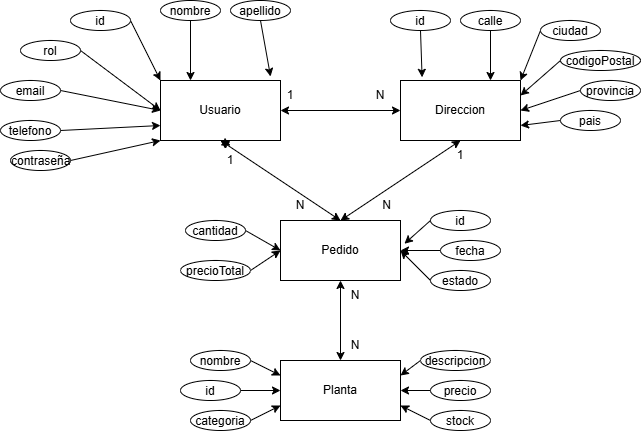

The diagram above was exported from draw.io. Its source (the exported page's mxGraphModel, read from the mxfile embedded in the PNG):
<mxGraphModel dx="802" dy="558" grid="1" gridSize="10" guides="1" tooltips="1" connect="1" arrows="1" fold="1" page="1" pageScale="1" pageWidth="850" pageHeight="1100" math="0" shadow="0">
  <root>
    <mxCell id="0" />
    <mxCell id="1" parent="0" />
    <mxCell id="_JkwasDFBF21EWf-dmT0-1" parent="1" style="rounded=0;whiteSpace=wrap;html=1;" value="Usuario" vertex="1">
      <mxGeometry height="60" width="120" x="200" y="140" as="geometry" />
    </mxCell>
    <mxCell id="_JkwasDFBF21EWf-dmT0-3" parent="1" style="rounded=0;whiteSpace=wrap;html=1;" value="Pedido" vertex="1">
      <mxGeometry height="60" width="120" x="320" y="280" as="geometry" />
    </mxCell>
    <mxCell id="_JkwasDFBF21EWf-dmT0-4" parent="1" style="rounded=0;whiteSpace=wrap;html=1;" value="Direccion" vertex="1">
      <mxGeometry height="60" width="120" x="440" y="140" as="geometry" />
    </mxCell>
    <mxCell id="_JkwasDFBF21EWf-dmT0-5" parent="1" style="rounded=0;whiteSpace=wrap;html=1;" value="Planta" vertex="1">
      <mxGeometry height="60" width="120" x="320" y="420" as="geometry" />
    </mxCell>
    <mxCell id="_JkwasDFBF21EWf-dmT0-17" edge="1" parent="1" source="_JkwasDFBF21EWf-dmT0-6" style="edgeStyle=none;html=1;exitX=1;exitY=0.5;exitDx=0;exitDy=0;entryX=0;entryY=0;entryDx=0;entryDy=0;" target="_JkwasDFBF21EWf-dmT0-1">
      <mxGeometry relative="1" as="geometry" />
    </mxCell>
    <mxCell id="_JkwasDFBF21EWf-dmT0-6" parent="1" style="ellipse;whiteSpace=wrap;html=1;shapeInside=1;" value="id" vertex="1">
      <mxGeometry height="20" width="60" x="110" y="70" as="geometry" />
    </mxCell>
    <mxCell id="_JkwasDFBF21EWf-dmT0-8" parent="1" style="ellipse;whiteSpace=wrap;html=1;shapeInside=1;" value="id" vertex="1">
      <mxGeometry height="20" width="60" x="430" y="70" as="geometry" />
    </mxCell>
    <mxCell id="_JkwasDFBF21EWf-dmT0-25" edge="1" parent="1" source="_JkwasDFBF21EWf-dmT0-9" style="edgeStyle=none;html=1;exitX=1;exitY=0.5;exitDx=0;exitDy=0;entryX=0;entryY=0.5;entryDx=0;entryDy=0;" target="_JkwasDFBF21EWf-dmT0-5">
      <mxGeometry relative="1" as="geometry" />
    </mxCell>
    <mxCell id="_JkwasDFBF21EWf-dmT0-9" parent="1" style="ellipse;whiteSpace=wrap;html=1;shapeInside=1;" value="id" vertex="1">
      <mxGeometry height="20" width="60" x="220" y="440" as="geometry" />
    </mxCell>
    <mxCell id="_JkwasDFBF21EWf-dmT0-10" parent="1" style="ellipse;whiteSpace=wrap;html=1;shapeInside=1;" value="id" vertex="1">
      <mxGeometry height="20" width="60" x="470" y="270" as="geometry" />
    </mxCell>
    <mxCell id="_JkwasDFBF21EWf-dmT0-18" edge="1" parent="1" source="_JkwasDFBF21EWf-dmT0-11" style="edgeStyle=none;html=1;exitX=0.5;exitY=1;exitDx=0;exitDy=0;entryX=0.25;entryY=0;entryDx=0;entryDy=0;" target="_JkwasDFBF21EWf-dmT0-1">
      <mxGeometry relative="1" as="geometry" />
    </mxCell>
    <mxCell id="_JkwasDFBF21EWf-dmT0-11" parent="1" style="ellipse;whiteSpace=wrap;html=1;shapeInside=1;" value="nombre" vertex="1">
      <mxGeometry height="20" width="60" x="200" y="60" as="geometry" />
    </mxCell>
    <mxCell id="_JkwasDFBF21EWf-dmT0-12" parent="1" style="ellipse;whiteSpace=wrap;html=1;shapeInside=1;" value="apellido" vertex="1">
      <mxGeometry height="20" width="60" x="270" y="60" as="geometry" />
    </mxCell>
    <mxCell id="_JkwasDFBF21EWf-dmT0-16" edge="1" parent="1" source="_JkwasDFBF21EWf-dmT0-13" style="edgeStyle=none;html=1;exitX=1;exitY=0.5;exitDx=0;exitDy=0;entryX=0;entryY=0.5;entryDx=0;entryDy=0;" target="_JkwasDFBF21EWf-dmT0-1">
      <mxGeometry relative="1" as="geometry" />
    </mxCell>
    <mxCell id="_JkwasDFBF21EWf-dmT0-13" parent="1" style="ellipse;whiteSpace=wrap;html=1;shapeInside=1;" value="rol" vertex="1">
      <mxGeometry height="20" width="60" x="60" y="100" as="geometry" />
    </mxCell>
    <mxCell id="_JkwasDFBF21EWf-dmT0-15" edge="1" parent="1" source="_JkwasDFBF21EWf-dmT0-14" style="edgeStyle=none;html=1;exitX=1;exitY=0.5;exitDx=0;exitDy=0;entryX=0;entryY=0.5;entryDx=0;entryDy=0;" target="_JkwasDFBF21EWf-dmT0-1">
      <mxGeometry relative="1" as="geometry" />
    </mxCell>
    <mxCell id="_JkwasDFBF21EWf-dmT0-14" parent="1" style="ellipse;whiteSpace=wrap;html=1;shapeInside=1;" value="email" vertex="1">
      <mxGeometry height="20" width="60" x="40" y="140" as="geometry" />
    </mxCell>
    <mxCell id="_JkwasDFBF21EWf-dmT0-19" edge="1" parent="1" source="_JkwasDFBF21EWf-dmT0-12" style="edgeStyle=none;html=1;exitX=0.5;exitY=1;exitDx=0;exitDy=0;entryX=0.917;entryY=-0.067;entryDx=0;entryDy=0;entryPerimeter=0;" target="_JkwasDFBF21EWf-dmT0-1">
      <mxGeometry relative="1" as="geometry" />
    </mxCell>
    <mxCell id="_JkwasDFBF21EWf-dmT0-22" edge="1" parent="1" source="_JkwasDFBF21EWf-dmT0-20" style="edgeStyle=none;html=1;exitX=1;exitY=0.5;exitDx=0;exitDy=0;entryX=0;entryY=0.75;entryDx=0;entryDy=0;" target="_JkwasDFBF21EWf-dmT0-1">
      <mxGeometry relative="1" as="geometry" />
    </mxCell>
    <mxCell id="_JkwasDFBF21EWf-dmT0-20" parent="1" style="ellipse;whiteSpace=wrap;html=1;shapeInside=1;" value="telefono" vertex="1">
      <mxGeometry height="20" width="60" x="40" y="180" as="geometry" />
    </mxCell>
    <mxCell id="_JkwasDFBF21EWf-dmT0-24" edge="1" parent="1" source="_JkwasDFBF21EWf-dmT0-23" style="edgeStyle=none;html=1;exitX=1;exitY=0.5;exitDx=0;exitDy=0;entryX=0;entryY=1;entryDx=0;entryDy=0;" target="_JkwasDFBF21EWf-dmT0-1">
      <mxGeometry relative="1" as="geometry" />
    </mxCell>
    <mxCell id="_JkwasDFBF21EWf-dmT0-23" parent="1" style="ellipse;whiteSpace=wrap;html=1;shapeInside=1;" value="contraseña" vertex="1">
      <mxGeometry height="20" width="60" x="50" y="210" as="geometry" />
    </mxCell>
    <mxCell id="_JkwasDFBF21EWf-dmT0-35" edge="1" parent="1" source="_JkwasDFBF21EWf-dmT0-26" style="edgeStyle=none;html=1;exitX=1;exitY=0.5;exitDx=0;exitDy=0;entryX=0;entryY=0.25;entryDx=0;entryDy=0;" target="_JkwasDFBF21EWf-dmT0-5">
      <mxGeometry relative="1" as="geometry" />
    </mxCell>
    <mxCell id="_JkwasDFBF21EWf-dmT0-26" parent="1" style="ellipse;whiteSpace=wrap;html=1;shapeInside=1;" value="nombre" vertex="1">
      <mxGeometry height="20" width="60" x="230" y="410" as="geometry" />
    </mxCell>
    <mxCell id="_JkwasDFBF21EWf-dmT0-34" edge="1" parent="1" source="_JkwasDFBF21EWf-dmT0-27" style="edgeStyle=none;html=1;exitX=1;exitY=0.5;exitDx=0;exitDy=0;entryX=0;entryY=0.75;entryDx=0;entryDy=0;" target="_JkwasDFBF21EWf-dmT0-5">
      <mxGeometry relative="1" as="geometry" />
    </mxCell>
    <mxCell id="_JkwasDFBF21EWf-dmT0-27" parent="1" style="ellipse;whiteSpace=wrap;html=1;shapeInside=1;" value="categoria" vertex="1">
      <mxGeometry height="20" width="60" x="230" y="470" as="geometry" />
    </mxCell>
    <mxCell id="_JkwasDFBF21EWf-dmT0-31" edge="1" parent="1" source="_JkwasDFBF21EWf-dmT0-28" style="edgeStyle=none;html=1;exitX=0;exitY=0.5;exitDx=0;exitDy=0;entryX=1;entryY=0.25;entryDx=0;entryDy=0;" target="_JkwasDFBF21EWf-dmT0-5">
      <mxGeometry relative="1" as="geometry" />
    </mxCell>
    <mxCell id="_JkwasDFBF21EWf-dmT0-28" parent="1" style="ellipse;whiteSpace=wrap;html=1;shapeInside=1;" value="descripcion" vertex="1">
      <mxGeometry height="20" width="70" x="460" y="410" as="geometry" />
    </mxCell>
    <mxCell id="_JkwasDFBF21EWf-dmT0-32" edge="1" parent="1" source="_JkwasDFBF21EWf-dmT0-29" style="edgeStyle=none;html=1;exitX=0;exitY=0.5;exitDx=0;exitDy=0;entryX=1;entryY=0.5;entryDx=0;entryDy=0;" target="_JkwasDFBF21EWf-dmT0-5">
      <mxGeometry relative="1" as="geometry" />
    </mxCell>
    <mxCell id="_JkwasDFBF21EWf-dmT0-29" parent="1" style="ellipse;whiteSpace=wrap;html=1;shapeInside=1;" value="precio" vertex="1">
      <mxGeometry height="20" width="60" x="470" y="440" as="geometry" />
    </mxCell>
    <mxCell id="_JkwasDFBF21EWf-dmT0-33" edge="1" parent="1" source="_JkwasDFBF21EWf-dmT0-30" style="edgeStyle=none;html=1;exitX=0;exitY=0.5;exitDx=0;exitDy=0;entryX=1;entryY=0.75;entryDx=0;entryDy=0;" target="_JkwasDFBF21EWf-dmT0-5">
      <mxGeometry relative="1" as="geometry" />
    </mxCell>
    <mxCell id="_JkwasDFBF21EWf-dmT0-30" parent="1" style="ellipse;whiteSpace=wrap;html=1;shapeInside=1;" value="stock" vertex="1">
      <mxGeometry height="20" width="60" x="470" y="470" as="geometry" />
    </mxCell>
    <mxCell id="_JkwasDFBF21EWf-dmT0-44" edge="1" parent="1" source="_JkwasDFBF21EWf-dmT0-36" style="edgeStyle=none;html=1;exitX=0;exitY=0.5;exitDx=0;exitDy=0;entryX=1;entryY=0.5;entryDx=0;entryDy=0;" target="_JkwasDFBF21EWf-dmT0-3">
      <mxGeometry relative="1" as="geometry" />
    </mxCell>
    <mxCell id="_JkwasDFBF21EWf-dmT0-36" parent="1" style="ellipse;whiteSpace=wrap;html=1;shapeInside=1;" value="fecha" vertex="1">
      <mxGeometry height="20" width="60" x="480" y="300" as="geometry" />
    </mxCell>
    <mxCell id="_JkwasDFBF21EWf-dmT0-45" edge="1" parent="1" source="_JkwasDFBF21EWf-dmT0-37" style="edgeStyle=none;html=1;exitX=0;exitY=0.5;exitDx=0;exitDy=0;entryX=1;entryY=0.5;entryDx=0;entryDy=0;" target="_JkwasDFBF21EWf-dmT0-3">
      <mxGeometry relative="1" as="geometry" />
    </mxCell>
    <mxCell id="_JkwasDFBF21EWf-dmT0-37" parent="1" style="ellipse;whiteSpace=wrap;html=1;shapeInside=1;" value="estado" vertex="1">
      <mxGeometry height="20" width="60" x="470" y="330" as="geometry" />
    </mxCell>
    <mxCell id="_JkwasDFBF21EWf-dmT0-41" edge="1" parent="1" source="_JkwasDFBF21EWf-dmT0-38" style="edgeStyle=none;html=1;exitX=1;exitY=0.5;exitDx=0;exitDy=0;entryX=0;entryY=0.5;entryDx=0;entryDy=0;" target="_JkwasDFBF21EWf-dmT0-3">
      <mxGeometry relative="1" as="geometry" />
    </mxCell>
    <mxCell id="_JkwasDFBF21EWf-dmT0-38" parent="1" style="ellipse;whiteSpace=wrap;html=1;shapeInside=1;" value="cantidad" vertex="1">
      <mxGeometry height="20" width="60" x="225" y="280" as="geometry" />
    </mxCell>
    <mxCell id="_JkwasDFBF21EWf-dmT0-42" edge="1" parent="1" source="_JkwasDFBF21EWf-dmT0-39" style="edgeStyle=none;html=1;exitX=1;exitY=0.5;exitDx=0;exitDy=0;entryX=0;entryY=0.5;entryDx=0;entryDy=0;" target="_JkwasDFBF21EWf-dmT0-3">
      <mxGeometry relative="1" as="geometry" />
    </mxCell>
    <mxCell id="_JkwasDFBF21EWf-dmT0-39" parent="1" style="ellipse;whiteSpace=wrap;html=1;shapeInside=1;" value="precioTotal" vertex="1">
      <mxGeometry height="20" width="70" x="220" y="320" as="geometry" />
    </mxCell>
    <mxCell id="_JkwasDFBF21EWf-dmT0-43" edge="1" parent="1" source="_JkwasDFBF21EWf-dmT0-10" style="edgeStyle=none;html=1;exitX=0;exitY=0.5;exitDx=0;exitDy=0;entryX=1.033;entryY=0.387;entryDx=0;entryDy=0;entryPerimeter=0;" target="_JkwasDFBF21EWf-dmT0-3">
      <mxGeometry relative="1" as="geometry" />
    </mxCell>
    <mxCell id="_JkwasDFBF21EWf-dmT0-46" edge="1" parent="1" source="_JkwasDFBF21EWf-dmT0-8" style="edgeStyle=none;html=1;exitX=0.5;exitY=1;exitDx=0;exitDy=0;entryX=0.18;entryY=-0.053;entryDx=0;entryDy=0;entryPerimeter=0;" target="_JkwasDFBF21EWf-dmT0-4">
      <mxGeometry relative="1" as="geometry" />
    </mxCell>
    <mxCell id="_JkwasDFBF21EWf-dmT0-48" edge="1" parent="1" source="_JkwasDFBF21EWf-dmT0-47" style="edgeStyle=none;html=1;exitX=0.5;exitY=1;exitDx=0;exitDy=0;entryX=0.75;entryY=0;entryDx=0;entryDy=0;" target="_JkwasDFBF21EWf-dmT0-4">
      <mxGeometry relative="1" as="geometry" />
    </mxCell>
    <mxCell id="_JkwasDFBF21EWf-dmT0-47" parent="1" style="ellipse;whiteSpace=wrap;html=1;shapeInside=1;" value="calle" vertex="1">
      <mxGeometry height="20" width="60" x="500" y="70" as="geometry" />
    </mxCell>
    <mxCell id="_JkwasDFBF21EWf-dmT0-53" edge="1" parent="1" source="_JkwasDFBF21EWf-dmT0-49" style="edgeStyle=none;html=1;exitX=0;exitY=0.5;exitDx=0;exitDy=0;entryX=1;entryY=0;entryDx=0;entryDy=0;" target="_JkwasDFBF21EWf-dmT0-4">
      <mxGeometry relative="1" as="geometry" />
    </mxCell>
    <mxCell id="_JkwasDFBF21EWf-dmT0-49" parent="1" style="ellipse;whiteSpace=wrap;html=1;shapeInside=1;" value="ciudad" vertex="1">
      <mxGeometry height="20" width="60" x="580" y="80" as="geometry" />
    </mxCell>
    <mxCell id="_JkwasDFBF21EWf-dmT0-54" edge="1" parent="1" source="_JkwasDFBF21EWf-dmT0-50" style="edgeStyle=none;html=1;exitX=0;exitY=0.5;exitDx=0;exitDy=0;entryX=1;entryY=0.25;entryDx=0;entryDy=0;" target="_JkwasDFBF21EWf-dmT0-4">
      <mxGeometry relative="1" as="geometry" />
    </mxCell>
    <mxCell id="_JkwasDFBF21EWf-dmT0-50" parent="1" style="ellipse;whiteSpace=wrap;html=1;shapeInside=1;" value="codigoPostal" vertex="1">
      <mxGeometry height="20" width="80" x="600" y="110" as="geometry" />
    </mxCell>
    <mxCell id="_JkwasDFBF21EWf-dmT0-55" edge="1" parent="1" source="_JkwasDFBF21EWf-dmT0-51" style="edgeStyle=none;html=1;exitX=0;exitY=0.5;exitDx=0;exitDy=0;entryX=1;entryY=0.5;entryDx=0;entryDy=0;" target="_JkwasDFBF21EWf-dmT0-4">
      <mxGeometry relative="1" as="geometry" />
    </mxCell>
    <mxCell id="_JkwasDFBF21EWf-dmT0-51" parent="1" style="ellipse;whiteSpace=wrap;html=1;shapeInside=1;" value="provincia" vertex="1">
      <mxGeometry height="20" width="60" x="620" y="140" as="geometry" />
    </mxCell>
    <mxCell id="_JkwasDFBF21EWf-dmT0-56" edge="1" parent="1" source="_JkwasDFBF21EWf-dmT0-52" style="edgeStyle=none;html=1;exitX=0;exitY=0.5;exitDx=0;exitDy=0;entryX=1;entryY=0.75;entryDx=0;entryDy=0;" target="_JkwasDFBF21EWf-dmT0-4">
      <mxGeometry relative="1" as="geometry" />
    </mxCell>
    <mxCell id="_JkwasDFBF21EWf-dmT0-52" parent="1" style="ellipse;whiteSpace=wrap;html=1;shapeInside=1;" value="pais" vertex="1">
      <mxGeometry height="20" width="60" x="600" y="170" as="geometry" />
    </mxCell>
    <mxCell id="_JkwasDFBF21EWf-dmT0-57" edge="1" parent="1" source="_JkwasDFBF21EWf-dmT0-1" style="endArrow=classic;startArrow=classic;html=1;entryX=0.5;entryY=0;entryDx=0;entryDy=0;exitX=0.5;exitY=1;exitDx=0;exitDy=0;" target="_JkwasDFBF21EWf-dmT0-3" value="">
      <mxGeometry height="50" relative="1" width="50" as="geometry">
        <mxPoint x="300" y="270" as="sourcePoint" />
        <mxPoint x="350" y="220" as="targetPoint" />
      </mxGeometry>
    </mxCell>
    <mxCell id="_JkwasDFBF21EWf-dmT0-59" edge="1" parent="1" source="_JkwasDFBF21EWf-dmT0-1" style="endArrow=classic;startArrow=classic;html=1;entryX=0.5;entryY=0;entryDx=0;entryDy=0;exitX=0.5;exitY=1;exitDx=0;exitDy=0;" target="_JkwasDFBF21EWf-dmT0-58" value="">
      <mxGeometry height="50" relative="1" width="50" as="geometry">
        <mxPoint x="260" y="200" as="sourcePoint" />
        <mxPoint x="380" y="280" as="targetPoint" />
      </mxGeometry>
    </mxCell>
    <mxCell id="_JkwasDFBF21EWf-dmT0-58" parent="1" style="text;html=1;whiteSpace=wrap;strokeColor=none;fillColor=none;align=center;verticalAlign=middle;rounded=0;" value="1" vertex="1">
      <mxGeometry height="30" width="60" x="240" y="205" as="geometry" />
    </mxCell>
    <mxCell id="_JkwasDFBF21EWf-dmT0-60" parent="1" style="text;html=1;whiteSpace=wrap;strokeColor=none;fillColor=none;align=center;verticalAlign=middle;rounded=0;" value="N" vertex="1">
      <mxGeometry height="30" width="60" x="310" y="250" as="geometry" />
    </mxCell>
    <mxCell id="_JkwasDFBF21EWf-dmT0-61" edge="1" parent="1" source="_JkwasDFBF21EWf-dmT0-1" style="endArrow=classic;startArrow=classic;html=1;exitX=1;exitY=0.5;exitDx=0;exitDy=0;entryX=0;entryY=0.5;entryDx=0;entryDy=0;" target="_JkwasDFBF21EWf-dmT0-4" value="">
      <mxGeometry height="50" relative="1" width="50" as="geometry">
        <mxPoint x="370" y="230" as="sourcePoint" />
        <mxPoint x="420" y="180" as="targetPoint" />
      </mxGeometry>
    </mxCell>
    <mxCell id="_JkwasDFBF21EWf-dmT0-63" parent="1" style="text;html=1;whiteSpace=wrap;strokeColor=none;fillColor=none;align=center;verticalAlign=middle;rounded=0;" value="1" vertex="1">
      <mxGeometry height="30" width="60" x="300" y="140" as="geometry" />
    </mxCell>
    <mxCell id="_JkwasDFBF21EWf-dmT0-64" parent="1" style="text;html=1;whiteSpace=wrap;strokeColor=none;fillColor=none;align=center;verticalAlign=middle;rounded=0;" value="N" vertex="1">
      <mxGeometry height="30" width="60" x="390" y="140" as="geometry" />
    </mxCell>
    <mxCell id="_JkwasDFBF21EWf-dmT0-65" edge="1" parent="1" source="_JkwasDFBF21EWf-dmT0-3" style="endArrow=classic;startArrow=classic;html=1;entryX=0.5;entryY=1;entryDx=0;entryDy=0;exitX=0.5;exitY=0;exitDx=0;exitDy=0;" target="_JkwasDFBF21EWf-dmT0-4" value="">
      <mxGeometry height="50" relative="1" width="50" as="geometry">
        <mxPoint x="370" y="260" as="sourcePoint" />
        <mxPoint x="420" y="210" as="targetPoint" />
      </mxGeometry>
    </mxCell>
    <mxCell id="_JkwasDFBF21EWf-dmT0-66" parent="1" style="text;html=1;whiteSpace=wrap;strokeColor=none;fillColor=none;align=center;verticalAlign=middle;rounded=0;" value="1" vertex="1">
      <mxGeometry height="30" width="60" x="470" y="200" as="geometry" />
    </mxCell>
    <mxCell id="_JkwasDFBF21EWf-dmT0-67" parent="1" style="text;html=1;whiteSpace=wrap;strokeColor=none;fillColor=none;align=center;verticalAlign=middle;rounded=0;" value="&amp;nbsp;N" vertex="1">
      <mxGeometry height="30" width="60" x="395" y="250" as="geometry" />
    </mxCell>
    <mxCell id="_JkwasDFBF21EWf-dmT0-68" edge="1" parent="1" source="_JkwasDFBF21EWf-dmT0-5" style="endArrow=classic;startArrow=classic;html=1;entryX=0.5;entryY=1;entryDx=0;entryDy=0;exitX=0.5;exitY=0;exitDx=0;exitDy=0;" target="_JkwasDFBF21EWf-dmT0-3" value="">
      <mxGeometry height="50" relative="1" width="50" as="geometry">
        <mxPoint x="355" y="405" as="sourcePoint" />
        <mxPoint x="405" y="355" as="targetPoint" />
      </mxGeometry>
    </mxCell>
    <mxCell id="_JkwasDFBF21EWf-dmT0-69" parent="1" style="text;html=1;whiteSpace=wrap;strokeColor=none;fillColor=none;align=center;verticalAlign=middle;rounded=0;" value="N" vertex="1">
      <mxGeometry height="30" width="60" x="365" y="340" as="geometry" />
    </mxCell>
    <mxCell id="_JkwasDFBF21EWf-dmT0-70" parent="1" style="text;html=1;whiteSpace=wrap;strokeColor=none;fillColor=none;align=center;verticalAlign=middle;rounded=0;" value="N" vertex="1">
      <mxGeometry height="30" width="60" x="365" y="390" as="geometry" />
    </mxCell>
  </root>
</mxGraphModel>